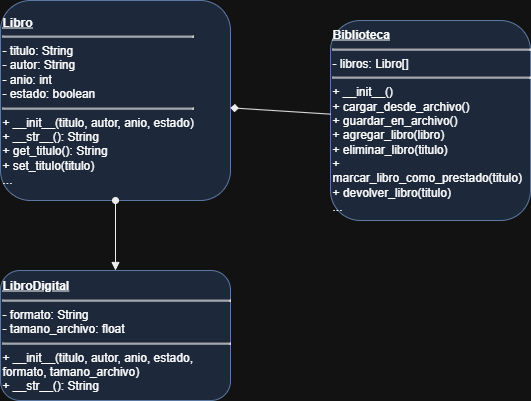

The diagram above was exported from draw.io. Its source (the exported page's mxGraphModel, read from the mxfile embedded in the PNG):
<mxGraphModel dx="786" dy="423" grid="1" gridSize="10" guides="1" tooltips="1" connect="1" arrows="1" fold="1" page="1" pageScale="1" pageWidth="850" pageHeight="1100" math="0" shadow="0">
  <root>
    <mxCell id="0" />
    <mxCell id="1" parent="0" />
    <mxCell id="2" value="&lt;u&gt;&lt;b&gt;Libro&lt;/b&gt;&lt;/u&gt;&lt;br&gt;&lt;hr&gt;- titulo: String&lt;br&gt;- autor: String&lt;br&gt;- anio: int&lt;br&gt;- estado: boolean&lt;br&gt;&lt;hr&gt;+ __init__(titulo, autor, anio, estado)&lt;br&gt;+ __str__(): String&lt;br&gt;+ get_titulo(): String&lt;br&gt;+ set_titulo(titulo)&lt;br&gt;..." style="html=1;whiteSpace=wrap;rounded=1;align=left;fillColor=#dae8fc;strokeColor=#6c8ebf;fontSize=12;" parent="1" vertex="1">
      <mxGeometry x="70" y="80" width="230" height="200" as="geometry" />
    </mxCell>
    <mxCell id="3" value="&lt;u&gt;&lt;b&gt;LibroDigital&lt;/b&gt;&lt;/u&gt;&lt;br&gt;&lt;hr&gt;- formato: String&lt;br&gt;- tamano_archivo: float&lt;br&gt;&lt;hr&gt;+ __init__(titulo, autor, anio, estado, formato, tamano_archivo)&lt;br&gt;+ __str__(): String" style="html=1;whiteSpace=wrap;rounded=1;align=left;fillColor=#dae8fc;strokeColor=#6c8ebf;" parent="1" vertex="1">
      <mxGeometry x="70" y="350" width="230" height="130" as="geometry" />
    </mxCell>
    <mxCell id="4" value="" style="endArrow=block;startArrow=oval;html=1;strokeColor=#000000;fillColor=#ffffff;" parent="1" source="2" target="3" edge="1">
      <mxGeometry width="160" relative="1" as="geometry">
        <mxPoint x="200" y="250" as="sourcePoint" />
        <mxPoint x="200" y="350" as="targetPoint" />
      </mxGeometry>
    </mxCell>
    <mxCell id="5" value="&lt;u&gt;&lt;b&gt;Biblioteca&lt;/b&gt;&lt;/u&gt;&lt;br&gt;&lt;hr&gt;- libros: Libro[]&lt;br&gt;&lt;hr&gt;+ __init__()&lt;br&gt;+ cargar_desde_archivo()&lt;br&gt;+ guardar_en_archivo()&lt;br&gt;+ agregar_libro(libro)&lt;br&gt;+ eliminar_libro(titulo)&lt;br&gt;+ marcar_libro_como_prestado(titulo)&lt;br&gt;+ devolver_libro(titulo)&lt;br&gt;..." style="html=1;whiteSpace=wrap;rounded=1;align=left;fillColor=#dae8fc;strokeColor=#6c8ebf;" parent="1" vertex="1">
      <mxGeometry x="400" y="100" width="200" height="200" as="geometry" />
    </mxCell>
    <mxCell id="6" value="1" geometry="1" style="edgeLabel;html=1;align=left;verticalAlign=middle;resizable=0;points=[];" parent="5" vertex="1">
      <mxPoint x="-110" y="200" as="offset" />
    </mxCell>
    <mxCell id="7" value="0..*" geometry="1" style="edgeLabel;html=1;align=right;verticalAlign=middle;resizable=0;points=[];" parent="5" vertex="1">
      <mxPoint x="110" y="200" as="offset" />
    </mxCell>
    <mxCell id="8" value="" style="endArrow=diamond;html=1;startArrow=none;strokeColor=#000000;fillColor=#000000;" parent="1" source="5" target="2" edge="1">
      <mxGeometry width="160" relative="1" as="geometry">
        <mxPoint x="400" y="200" as="sourcePoint" />
        <mxPoint x="300" y="200" as="targetPoint" />
      </mxGeometry>
    </mxCell>
  </root>
</mxGraphModel>